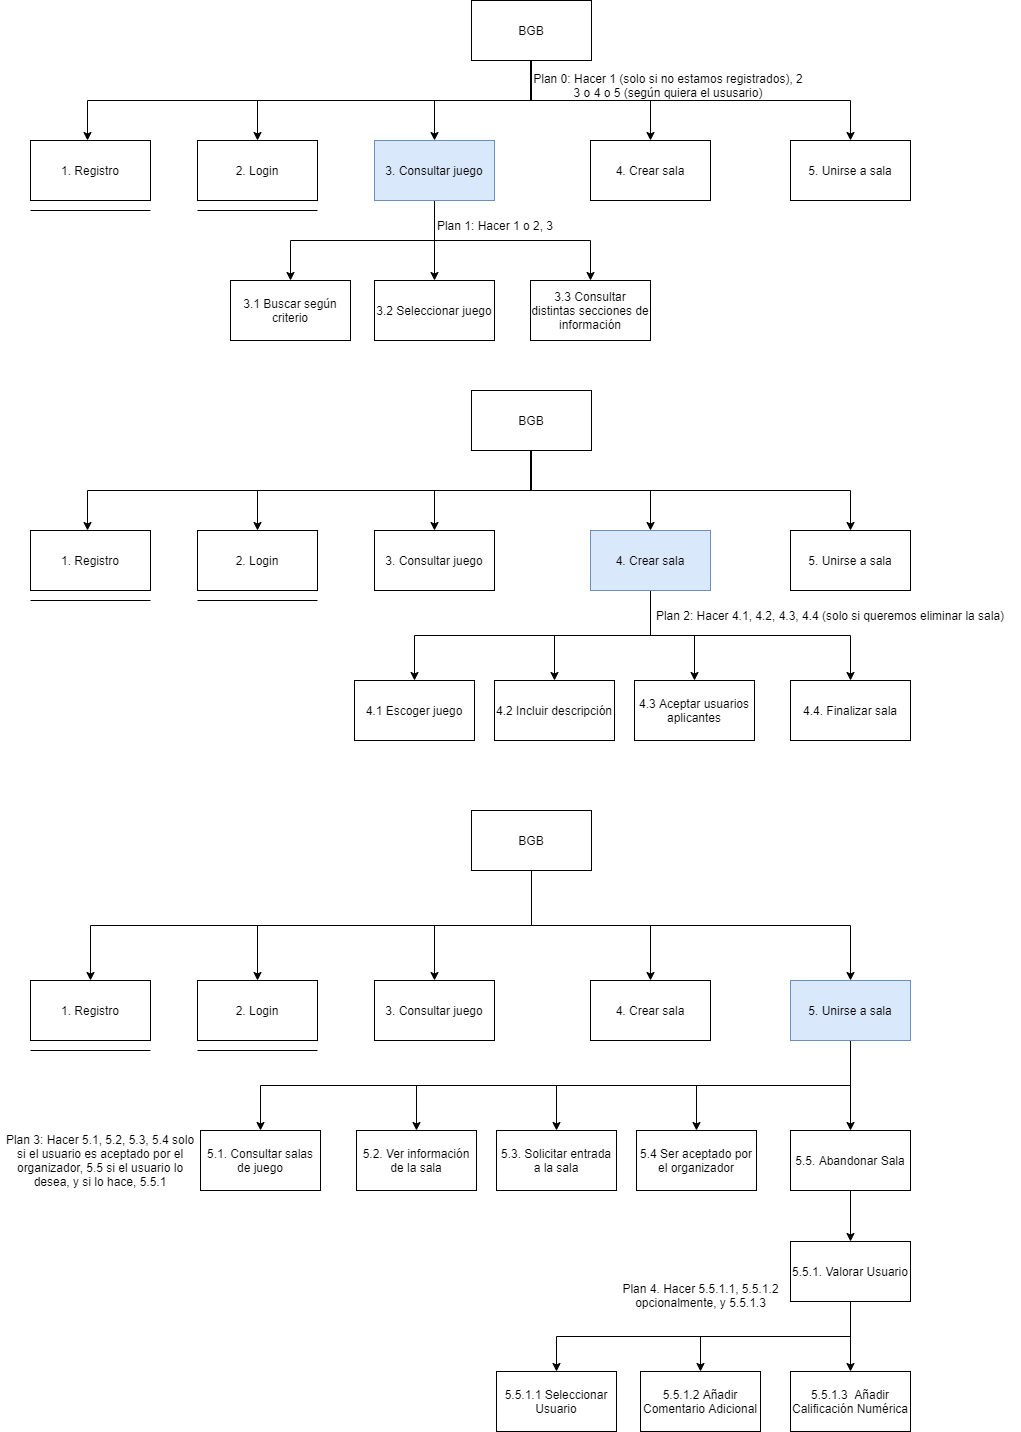

The diagram above was exported from draw.io. Its source (the exported page's mxGraphModel, read from the mxfile embedded in the PNG):
<mxGraphModel dx="2249" dy="3100" grid="1" gridSize="10" guides="1" tooltips="1" connect="1" arrows="1" fold="1" page="1" pageScale="1" pageWidth="827" pageHeight="1169" math="0" shadow="0">
  <root>
    <mxCell id="0" />
    <mxCell id="1" parent="0" />
    <mxCell id="LDPhp-rYNxQkEdoaEx1I-51" style="edgeStyle=orthogonalEdgeStyle;rounded=0;orthogonalLoop=1;jettySize=auto;html=1;exitX=0.5;exitY=1;exitDx=0;exitDy=0;" edge="1" parent="1" source="LDPhp-rYNxQkEdoaEx1I-56" target="LDPhp-rYNxQkEdoaEx1I-57">
      <mxGeometry relative="1" as="geometry" />
    </mxCell>
    <mxCell id="LDPhp-rYNxQkEdoaEx1I-52" style="edgeStyle=orthogonalEdgeStyle;rounded=0;orthogonalLoop=1;jettySize=auto;html=1;exitX=0.5;exitY=1;exitDx=0;exitDy=0;" edge="1" parent="1" source="LDPhp-rYNxQkEdoaEx1I-56" target="LDPhp-rYNxQkEdoaEx1I-58">
      <mxGeometry relative="1" as="geometry" />
    </mxCell>
    <mxCell id="LDPhp-rYNxQkEdoaEx1I-53" style="edgeStyle=orthogonalEdgeStyle;rounded=0;orthogonalLoop=1;jettySize=auto;html=1;exitX=0.5;exitY=1;exitDx=0;exitDy=0;entryX=0.5;entryY=0;entryDx=0;entryDy=0;" edge="1" parent="1" source="LDPhp-rYNxQkEdoaEx1I-56" target="LDPhp-rYNxQkEdoaEx1I-59">
      <mxGeometry relative="1" as="geometry" />
    </mxCell>
    <mxCell id="LDPhp-rYNxQkEdoaEx1I-54" style="edgeStyle=orthogonalEdgeStyle;rounded=0;orthogonalLoop=1;jettySize=auto;html=1;exitX=0.5;exitY=1;exitDx=0;exitDy=0;" edge="1" parent="1" source="LDPhp-rYNxQkEdoaEx1I-56" target="LDPhp-rYNxQkEdoaEx1I-60">
      <mxGeometry relative="1" as="geometry" />
    </mxCell>
    <mxCell id="LDPhp-rYNxQkEdoaEx1I-55" style="edgeStyle=orthogonalEdgeStyle;rounded=0;orthogonalLoop=1;jettySize=auto;html=1;exitX=0.5;exitY=1;exitDx=0;exitDy=0;" edge="1" parent="1" source="LDPhp-rYNxQkEdoaEx1I-56">
      <mxGeometry relative="1" as="geometry">
        <Array as="points">
          <mxPoint x="-260" y="-2220" />
          <mxPoint x="-260" y="-2180" />
          <mxPoint x="-703" y="-2180" />
        </Array>
        <mxPoint x="-703" y="-2140" as="targetPoint" />
      </mxGeometry>
    </mxCell>
    <mxCell id="LDPhp-rYNxQkEdoaEx1I-56" value="BGB" style="rounded=0;whiteSpace=wrap;html=1;" vertex="1" parent="1">
      <mxGeometry x="-319" y="-2280" width="120" height="60" as="geometry" />
    </mxCell>
    <mxCell id="LDPhp-rYNxQkEdoaEx1I-57" value="2. Login" style="rounded=0;whiteSpace=wrap;html=1;" vertex="1" parent="1">
      <mxGeometry x="-593" y="-2140" width="120" height="60" as="geometry" />
    </mxCell>
    <mxCell id="LDPhp-rYNxQkEdoaEx1I-118" style="edgeStyle=orthogonalEdgeStyle;rounded=0;orthogonalLoop=1;jettySize=auto;html=1;exitX=0.5;exitY=1;exitDx=0;exitDy=0;entryX=0.5;entryY=0;entryDx=0;entryDy=0;" edge="1" parent="1" source="LDPhp-rYNxQkEdoaEx1I-58" target="LDPhp-rYNxQkEdoaEx1I-117">
      <mxGeometry relative="1" as="geometry" />
    </mxCell>
    <mxCell id="LDPhp-rYNxQkEdoaEx1I-120" style="edgeStyle=orthogonalEdgeStyle;rounded=0;orthogonalLoop=1;jettySize=auto;html=1;exitX=0.5;exitY=1;exitDx=0;exitDy=0;" edge="1" parent="1" source="LDPhp-rYNxQkEdoaEx1I-58" target="LDPhp-rYNxQkEdoaEx1I-119">
      <mxGeometry relative="1" as="geometry" />
    </mxCell>
    <mxCell id="LDPhp-rYNxQkEdoaEx1I-122" style="edgeStyle=orthogonalEdgeStyle;rounded=0;orthogonalLoop=1;jettySize=auto;html=1;exitX=0.5;exitY=1;exitDx=0;exitDy=0;entryX=0.5;entryY=0;entryDx=0;entryDy=0;" edge="1" parent="1" source="LDPhp-rYNxQkEdoaEx1I-58" target="LDPhp-rYNxQkEdoaEx1I-121">
      <mxGeometry relative="1" as="geometry" />
    </mxCell>
    <mxCell id="LDPhp-rYNxQkEdoaEx1I-58" value="3. Consultar juego" style="rounded=0;whiteSpace=wrap;html=1;fillColor=#dae8fc;strokeColor=#6c8ebf;" vertex="1" parent="1">
      <mxGeometry x="-416" y="-2140" width="120" height="60" as="geometry" />
    </mxCell>
    <mxCell id="LDPhp-rYNxQkEdoaEx1I-59" value="4. Crear sala" style="rounded=0;whiteSpace=wrap;html=1;" vertex="1" parent="1">
      <mxGeometry x="-200" y="-2140" width="120" height="60" as="geometry" />
    </mxCell>
    <mxCell id="LDPhp-rYNxQkEdoaEx1I-60" value="5. Unirse a sala" style="rounded=0;whiteSpace=wrap;html=1;" vertex="1" parent="1">
      <mxGeometry y="-2140" width="120" height="60" as="geometry" />
    </mxCell>
    <mxCell id="LDPhp-rYNxQkEdoaEx1I-61" value="1. Registro" style="rounded=0;whiteSpace=wrap;html=1;" vertex="1" parent="1">
      <mxGeometry x="-760" y="-2140" width="120" height="60" as="geometry" />
    </mxCell>
    <mxCell id="LDPhp-rYNxQkEdoaEx1I-64" value="" style="endArrow=none;html=1;" edge="1" parent="1">
      <mxGeometry width="50" height="50" relative="1" as="geometry">
        <mxPoint x="-640" y="-2070" as="sourcePoint" />
        <mxPoint x="-760" y="-2070" as="targetPoint" />
      </mxGeometry>
    </mxCell>
    <mxCell id="LDPhp-rYNxQkEdoaEx1I-65" value="" style="endArrow=none;html=1;" edge="1" parent="1">
      <mxGeometry width="50" height="50" relative="1" as="geometry">
        <mxPoint x="-473" y="-2070" as="sourcePoint" />
        <mxPoint x="-593" y="-2070" as="targetPoint" />
      </mxGeometry>
    </mxCell>
    <mxCell id="LDPhp-rYNxQkEdoaEx1I-66" style="edgeStyle=orthogonalEdgeStyle;rounded=0;orthogonalLoop=1;jettySize=auto;html=1;exitX=0.5;exitY=1;exitDx=0;exitDy=0;" edge="1" parent="1" source="LDPhp-rYNxQkEdoaEx1I-72" target="LDPhp-rYNxQkEdoaEx1I-73">
      <mxGeometry relative="1" as="geometry" />
    </mxCell>
    <mxCell id="LDPhp-rYNxQkEdoaEx1I-67" style="edgeStyle=orthogonalEdgeStyle;rounded=0;orthogonalLoop=1;jettySize=auto;html=1;exitX=0.5;exitY=1;exitDx=0;exitDy=0;" edge="1" parent="1" source="LDPhp-rYNxQkEdoaEx1I-72" target="LDPhp-rYNxQkEdoaEx1I-74">
      <mxGeometry relative="1" as="geometry" />
    </mxCell>
    <mxCell id="LDPhp-rYNxQkEdoaEx1I-68" style="edgeStyle=orthogonalEdgeStyle;rounded=0;orthogonalLoop=1;jettySize=auto;html=1;exitX=0.5;exitY=1;exitDx=0;exitDy=0;entryX=0.5;entryY=0;entryDx=0;entryDy=0;" edge="1" parent="1" source="LDPhp-rYNxQkEdoaEx1I-72" target="LDPhp-rYNxQkEdoaEx1I-75">
      <mxGeometry relative="1" as="geometry" />
    </mxCell>
    <mxCell id="LDPhp-rYNxQkEdoaEx1I-69" style="edgeStyle=orthogonalEdgeStyle;rounded=0;orthogonalLoop=1;jettySize=auto;html=1;exitX=0.5;exitY=1;exitDx=0;exitDy=0;" edge="1" parent="1" source="LDPhp-rYNxQkEdoaEx1I-72" target="LDPhp-rYNxQkEdoaEx1I-76">
      <mxGeometry relative="1" as="geometry" />
    </mxCell>
    <mxCell id="LDPhp-rYNxQkEdoaEx1I-70" style="edgeStyle=orthogonalEdgeStyle;rounded=0;orthogonalLoop=1;jettySize=auto;html=1;exitX=0.5;exitY=1;exitDx=0;exitDy=0;" edge="1" parent="1" source="LDPhp-rYNxQkEdoaEx1I-72">
      <mxGeometry relative="1" as="geometry">
        <Array as="points">
          <mxPoint x="-260" y="-1830" />
          <mxPoint x="-260" y="-1790" />
          <mxPoint x="-703" y="-1790" />
        </Array>
        <mxPoint x="-703" y="-1750" as="targetPoint" />
      </mxGeometry>
    </mxCell>
    <mxCell id="LDPhp-rYNxQkEdoaEx1I-72" value="BGB" style="rounded=0;whiteSpace=wrap;html=1;" vertex="1" parent="1">
      <mxGeometry x="-319" y="-1890" width="120" height="60" as="geometry" />
    </mxCell>
    <mxCell id="LDPhp-rYNxQkEdoaEx1I-73" value="2. Login" style="rounded=0;whiteSpace=wrap;html=1;" vertex="1" parent="1">
      <mxGeometry x="-593" y="-1750" width="120" height="60" as="geometry" />
    </mxCell>
    <mxCell id="LDPhp-rYNxQkEdoaEx1I-74" value="3. Consultar juego" style="rounded=0;whiteSpace=wrap;html=1;" vertex="1" parent="1">
      <mxGeometry x="-416" y="-1750" width="120" height="60" as="geometry" />
    </mxCell>
    <mxCell id="NxpW7A-Cf7JH4E59hNF7-10" style="edgeStyle=orthogonalEdgeStyle;rounded=0;orthogonalLoop=1;jettySize=auto;html=1;exitX=0.5;exitY=1;exitDx=0;exitDy=0;" edge="1" parent="1" source="LDPhp-rYNxQkEdoaEx1I-75" target="LDPhp-rYNxQkEdoaEx1I-111">
      <mxGeometry relative="1" as="geometry" />
    </mxCell>
    <mxCell id="NxpW7A-Cf7JH4E59hNF7-11" style="edgeStyle=orthogonalEdgeStyle;rounded=0;orthogonalLoop=1;jettySize=auto;html=1;exitX=0.5;exitY=1;exitDx=0;exitDy=0;" edge="1" parent="1" source="LDPhp-rYNxQkEdoaEx1I-75" target="LDPhp-rYNxQkEdoaEx1I-113">
      <mxGeometry relative="1" as="geometry" />
    </mxCell>
    <mxCell id="NxpW7A-Cf7JH4E59hNF7-12" style="edgeStyle=orthogonalEdgeStyle;rounded=0;orthogonalLoop=1;jettySize=auto;html=1;exitX=0.5;exitY=1;exitDx=0;exitDy=0;" edge="1" parent="1" source="LDPhp-rYNxQkEdoaEx1I-75" target="LDPhp-rYNxQkEdoaEx1I-115">
      <mxGeometry relative="1" as="geometry" />
    </mxCell>
    <mxCell id="LDPhp-rYNxQkEdoaEx1I-129" style="edgeStyle=orthogonalEdgeStyle;rounded=0;orthogonalLoop=1;jettySize=auto;html=1;exitX=0.5;exitY=1;exitDx=0;exitDy=0;" edge="1" parent="1" source="LDPhp-rYNxQkEdoaEx1I-75" target="LDPhp-rYNxQkEdoaEx1I-128">
      <mxGeometry relative="1" as="geometry" />
    </mxCell>
    <mxCell id="LDPhp-rYNxQkEdoaEx1I-75" value="4. Crear sala" style="rounded=0;whiteSpace=wrap;html=1;fillColor=#dae8fc;strokeColor=#6c8ebf;" vertex="1" parent="1">
      <mxGeometry x="-200" y="-1750" width="120" height="60" as="geometry" />
    </mxCell>
    <mxCell id="LDPhp-rYNxQkEdoaEx1I-76" value="5. Unirse a sala" style="rounded=0;whiteSpace=wrap;html=1;" vertex="1" parent="1">
      <mxGeometry y="-1750" width="120" height="60" as="geometry" />
    </mxCell>
    <mxCell id="LDPhp-rYNxQkEdoaEx1I-79" value="" style="endArrow=none;html=1;" edge="1" parent="1">
      <mxGeometry width="50" height="50" relative="1" as="geometry">
        <mxPoint x="-640" y="-1680" as="sourcePoint" />
        <mxPoint x="-760" y="-1680" as="targetPoint" />
      </mxGeometry>
    </mxCell>
    <mxCell id="LDPhp-rYNxQkEdoaEx1I-80" value="" style="endArrow=none;html=1;" edge="1" parent="1">
      <mxGeometry width="50" height="50" relative="1" as="geometry">
        <mxPoint x="-473" y="-1680" as="sourcePoint" />
        <mxPoint x="-593" y="-1680" as="targetPoint" />
      </mxGeometry>
    </mxCell>
    <mxCell id="LDPhp-rYNxQkEdoaEx1I-81" style="edgeStyle=orthogonalEdgeStyle;rounded=0;orthogonalLoop=1;jettySize=auto;html=1;exitX=0.5;exitY=1;exitDx=0;exitDy=0;" edge="1" parent="1" source="LDPhp-rYNxQkEdoaEx1I-87" target="LDPhp-rYNxQkEdoaEx1I-88">
      <mxGeometry relative="1" as="geometry" />
    </mxCell>
    <mxCell id="LDPhp-rYNxQkEdoaEx1I-82" style="edgeStyle=orthogonalEdgeStyle;rounded=0;orthogonalLoop=1;jettySize=auto;html=1;exitX=0.5;exitY=1;exitDx=0;exitDy=0;" edge="1" parent="1" source="LDPhp-rYNxQkEdoaEx1I-87" target="LDPhp-rYNxQkEdoaEx1I-89">
      <mxGeometry relative="1" as="geometry" />
    </mxCell>
    <mxCell id="LDPhp-rYNxQkEdoaEx1I-83" style="edgeStyle=orthogonalEdgeStyle;rounded=0;orthogonalLoop=1;jettySize=auto;html=1;exitX=0.5;exitY=1;exitDx=0;exitDy=0;entryX=0.5;entryY=0;entryDx=0;entryDy=0;" edge="1" parent="1" source="LDPhp-rYNxQkEdoaEx1I-87" target="LDPhp-rYNxQkEdoaEx1I-90">
      <mxGeometry relative="1" as="geometry" />
    </mxCell>
    <mxCell id="LDPhp-rYNxQkEdoaEx1I-84" style="edgeStyle=orthogonalEdgeStyle;rounded=0;orthogonalLoop=1;jettySize=auto;html=1;exitX=0.5;exitY=1;exitDx=0;exitDy=0;" edge="1" parent="1" source="LDPhp-rYNxQkEdoaEx1I-87" target="LDPhp-rYNxQkEdoaEx1I-91">
      <mxGeometry relative="1" as="geometry" />
    </mxCell>
    <mxCell id="cEKPdD2RuMHbpPxOCNhI-53" style="edgeStyle=orthogonalEdgeStyle;rounded=0;orthogonalLoop=1;jettySize=auto;html=1;exitX=0.5;exitY=1;exitDx=0;exitDy=0;entryX=0.5;entryY=0;entryDx=0;entryDy=0;" edge="1" parent="1" source="LDPhp-rYNxQkEdoaEx1I-87" target="LDPhp-rYNxQkEdoaEx1I-92">
      <mxGeometry relative="1" as="geometry" />
    </mxCell>
    <mxCell id="LDPhp-rYNxQkEdoaEx1I-87" value="BGB" style="rounded=0;whiteSpace=wrap;html=1;" vertex="1" parent="1">
      <mxGeometry x="-319" y="-1470" width="120" height="60" as="geometry" />
    </mxCell>
    <mxCell id="LDPhp-rYNxQkEdoaEx1I-88" value="2. Login" style="rounded=0;whiteSpace=wrap;html=1;" vertex="1" parent="1">
      <mxGeometry x="-593" y="-1300" width="120" height="60" as="geometry" />
    </mxCell>
    <mxCell id="LDPhp-rYNxQkEdoaEx1I-89" value="3. Consultar juego" style="rounded=0;whiteSpace=wrap;html=1;" vertex="1" parent="1">
      <mxGeometry x="-416" y="-1300" width="120" height="60" as="geometry" />
    </mxCell>
    <mxCell id="LDPhp-rYNxQkEdoaEx1I-90" value="4. Crear sala" style="rounded=0;whiteSpace=wrap;html=1;" vertex="1" parent="1">
      <mxGeometry x="-200" y="-1300" width="120" height="60" as="geometry" />
    </mxCell>
    <mxCell id="NxpW7A-Cf7JH4E59hNF7-4" style="edgeStyle=orthogonalEdgeStyle;rounded=0;orthogonalLoop=1;jettySize=auto;html=1;exitX=0.5;exitY=1;exitDx=0;exitDy=0;entryX=0.5;entryY=0;entryDx=0;entryDy=0;" edge="1" parent="1" source="LDPhp-rYNxQkEdoaEx1I-91" target="NxpW7A-Cf7JH4E59hNF7-2">
      <mxGeometry relative="1" as="geometry" />
    </mxCell>
    <mxCell id="NxpW7A-Cf7JH4E59hNF7-5" style="edgeStyle=orthogonalEdgeStyle;rounded=0;orthogonalLoop=1;jettySize=auto;html=1;exitX=0.5;exitY=1;exitDx=0;exitDy=0;" edge="1" parent="1" source="LDPhp-rYNxQkEdoaEx1I-91" target="NxpW7A-Cf7JH4E59hNF7-1">
      <mxGeometry relative="1" as="geometry" />
    </mxCell>
    <mxCell id="NxpW7A-Cf7JH4E59hNF7-6" style="edgeStyle=orthogonalEdgeStyle;rounded=0;orthogonalLoop=1;jettySize=auto;html=1;exitX=0.5;exitY=1;exitDx=0;exitDy=0;" edge="1" parent="1" source="LDPhp-rYNxQkEdoaEx1I-91" target="NxpW7A-Cf7JH4E59hNF7-3">
      <mxGeometry relative="1" as="geometry" />
    </mxCell>
    <mxCell id="LDPhp-rYNxQkEdoaEx1I-124" style="edgeStyle=orthogonalEdgeStyle;rounded=0;orthogonalLoop=1;jettySize=auto;html=1;exitX=0.5;exitY=1;exitDx=0;exitDy=0;" edge="1" parent="1" source="LDPhp-rYNxQkEdoaEx1I-91" target="LDPhp-rYNxQkEdoaEx1I-123">
      <mxGeometry relative="1" as="geometry" />
    </mxCell>
    <mxCell id="LDPhp-rYNxQkEdoaEx1I-131" style="edgeStyle=orthogonalEdgeStyle;rounded=0;orthogonalLoop=1;jettySize=auto;html=1;exitX=0.5;exitY=1;exitDx=0;exitDy=0;" edge="1" parent="1" source="LDPhp-rYNxQkEdoaEx1I-91" target="LDPhp-rYNxQkEdoaEx1I-130">
      <mxGeometry relative="1" as="geometry" />
    </mxCell>
    <mxCell id="LDPhp-rYNxQkEdoaEx1I-91" value="5. Unirse a sala" style="rounded=0;whiteSpace=wrap;html=1;fillColor=#dae8fc;strokeColor=#6c8ebf;" vertex="1" parent="1">
      <mxGeometry y="-1300" width="120" height="60" as="geometry" />
    </mxCell>
    <mxCell id="LDPhp-rYNxQkEdoaEx1I-92" value="1. Registro" style="rounded=0;whiteSpace=wrap;html=1;" vertex="1" parent="1">
      <mxGeometry x="-760" y="-1300" width="120" height="60" as="geometry" />
    </mxCell>
    <mxCell id="LDPhp-rYNxQkEdoaEx1I-94" value="" style="endArrow=none;html=1;" edge="1" parent="1">
      <mxGeometry width="50" height="50" relative="1" as="geometry">
        <mxPoint x="-640" y="-1230" as="sourcePoint" />
        <mxPoint x="-760" y="-1230" as="targetPoint" />
      </mxGeometry>
    </mxCell>
    <mxCell id="LDPhp-rYNxQkEdoaEx1I-95" value="" style="endArrow=none;html=1;" edge="1" parent="1">
      <mxGeometry width="50" height="50" relative="1" as="geometry">
        <mxPoint x="-473" y="-1230" as="sourcePoint" />
        <mxPoint x="-593" y="-1230" as="targetPoint" />
      </mxGeometry>
    </mxCell>
    <mxCell id="LDPhp-rYNxQkEdoaEx1I-111" value="4.1 Escoger juego" style="rounded=0;whiteSpace=wrap;html=1;" vertex="1" parent="1">
      <mxGeometry x="-436" y="-1600" width="120" height="60" as="geometry" />
    </mxCell>
    <mxCell id="LDPhp-rYNxQkEdoaEx1I-113" value="4.2 Incluir descripción" style="rounded=0;whiteSpace=wrap;html=1;" vertex="1" parent="1">
      <mxGeometry x="-296" y="-1600" width="120" height="60" as="geometry" />
    </mxCell>
    <mxCell id="LDPhp-rYNxQkEdoaEx1I-115" value="4.3 Aceptar usuarios aplicantes" style="rounded=0;whiteSpace=wrap;html=1;" vertex="1" parent="1">
      <mxGeometry x="-156" y="-1600" width="120" height="60" as="geometry" />
    </mxCell>
    <mxCell id="NxpW7A-Cf7JH4E59hNF7-1" value="5.3. Solicitar entrada a la sala" style="rounded=0;whiteSpace=wrap;html=1;" vertex="1" parent="1">
      <mxGeometry x="-294" y="-1150" width="120" height="60" as="geometry" />
    </mxCell>
    <mxCell id="NxpW7A-Cf7JH4E59hNF7-2" value="5.2. Ver información de la sala" style="rounded=0;whiteSpace=wrap;html=1;" vertex="1" parent="1">
      <mxGeometry x="-434" y="-1150" width="120" height="60" as="geometry" />
    </mxCell>
    <mxCell id="NxpW7A-Cf7JH4E59hNF7-3" value="5.4 Ser aceptado por el organizador" style="rounded=0;whiteSpace=wrap;html=1;" vertex="1" parent="1">
      <mxGeometry x="-154" y="-1150" width="120" height="60" as="geometry" />
    </mxCell>
    <mxCell id="LDPhp-rYNxQkEdoaEx1I-117" value="3.1 Buscar según criterio" style="rounded=0;whiteSpace=wrap;html=1;" vertex="1" parent="1">
      <mxGeometry x="-560" y="-2000" width="120" height="60" as="geometry" />
    </mxCell>
    <mxCell id="LDPhp-rYNxQkEdoaEx1I-119" value="3.2 Seleccionar juego" style="rounded=0;whiteSpace=wrap;html=1;" vertex="1" parent="1">
      <mxGeometry x="-416" y="-2000" width="120" height="60" as="geometry" />
    </mxCell>
    <mxCell id="LDPhp-rYNxQkEdoaEx1I-121" value="3.3 Consultar distintas secciones de información" style="rounded=0;whiteSpace=wrap;html=1;" vertex="1" parent="1">
      <mxGeometry x="-260" y="-2000" width="120" height="60" as="geometry" />
    </mxCell>
    <mxCell id="LDPhp-rYNxQkEdoaEx1I-123" value="5.1. Consultar salas de juego" style="rounded=0;whiteSpace=wrap;html=1;" vertex="1" parent="1">
      <mxGeometry x="-590" y="-1150" width="120" height="60" as="geometry" />
    </mxCell>
    <mxCell id="cEKPdD2RuMHbpPxOCNhI-44" value="1. Registro" style="rounded=0;whiteSpace=wrap;html=1;" vertex="1" parent="1">
      <mxGeometry x="-760" y="-1750" width="120" height="60" as="geometry" />
    </mxCell>
    <mxCell id="LDPhp-rYNxQkEdoaEx1I-128" value="4.4. Finalizar sala" style="rounded=0;whiteSpace=wrap;html=1;" vertex="1" parent="1">
      <mxGeometry y="-1600" width="120" height="60" as="geometry" />
    </mxCell>
    <mxCell id="NxpW7A-Cf7JH4E59hNF7-13" value="Plan 0: Hacer 1 (solo si no estamos registrados), 2&lt;br&gt;3 o 4 o 5 (según quiera el ususario)" style="text;html=1;strokeColor=none;fillColor=none;align=center;verticalAlign=middle;whiteSpace=wrap;rounded=0;" vertex="1" parent="1">
      <mxGeometry x="-267" y="-2220" width="290" height="50" as="geometry" />
    </mxCell>
    <mxCell id="NxpW7A-Cf7JH4E59hNF7-14" value="Plan 1: Hacer 1 o 2, 3" style="text;html=1;strokeColor=none;fillColor=none;align=center;verticalAlign=middle;whiteSpace=wrap;rounded=0;" vertex="1" parent="1">
      <mxGeometry x="-440" y="-2080" width="290" height="50" as="geometry" />
    </mxCell>
    <mxCell id="LDPhp-rYNxQkEdoaEx1I-139" style="edgeStyle=orthogonalEdgeStyle;rounded=0;orthogonalLoop=1;jettySize=auto;html=1;exitX=0.5;exitY=1;exitDx=0;exitDy=0;" edge="1" parent="1" source="LDPhp-rYNxQkEdoaEx1I-130" target="LDPhp-rYNxQkEdoaEx1I-138">
      <mxGeometry relative="1" as="geometry" />
    </mxCell>
    <mxCell id="LDPhp-rYNxQkEdoaEx1I-130" value="5.5. Abandonar Sala" style="rounded=0;whiteSpace=wrap;html=1;" vertex="1" parent="1">
      <mxGeometry y="-1150" width="120" height="60" as="geometry" />
    </mxCell>
    <mxCell id="NxpW7A-Cf7JH4E59hNF7-15" value="Plan 2: Hacer 4.1, 4.2, 4.3, 4.4 (solo si queremos eliminar la sala)" style="text;html=1;strokeColor=none;fillColor=none;align=center;verticalAlign=middle;whiteSpace=wrap;rounded=0;" vertex="1" parent="1">
      <mxGeometry x="-150" y="-1690" width="380" height="50" as="geometry" />
    </mxCell>
    <mxCell id="LDPhp-rYNxQkEdoaEx1I-132" value="5.5.1.1 Seleccionar Usuario" style="rounded=0;whiteSpace=wrap;html=1;" vertex="1" parent="1">
      <mxGeometry x="-294" y="-909" width="120" height="60" as="geometry" />
    </mxCell>
    <mxCell id="LDPhp-rYNxQkEdoaEx1I-133" value="5.5.1.3&amp;nbsp; Añadir Calificación Numérica" style="rounded=0;whiteSpace=wrap;html=1;" vertex="1" parent="1">
      <mxGeometry y="-909" width="120" height="60" as="geometry" />
    </mxCell>
    <mxCell id="LDPhp-rYNxQkEdoaEx1I-134" value="5.5.1.2 Añadir Comentario Adicional" style="rounded=0;whiteSpace=wrap;html=1;" vertex="1" parent="1">
      <mxGeometry x="-150" y="-909" width="120" height="60" as="geometry" />
    </mxCell>
    <mxCell id="LDPhp-rYNxQkEdoaEx1I-135" style="edgeStyle=orthogonalEdgeStyle;rounded=0;orthogonalLoop=1;jettySize=auto;html=1;exitX=0.5;exitY=1;exitDx=0;exitDy=0;entryX=0.5;entryY=0;entryDx=0;entryDy=0;" edge="1" parent="1" source="LDPhp-rYNxQkEdoaEx1I-138" target="LDPhp-rYNxQkEdoaEx1I-132">
      <mxGeometry relative="1" as="geometry" />
    </mxCell>
    <mxCell id="LDPhp-rYNxQkEdoaEx1I-136" style="edgeStyle=orthogonalEdgeStyle;rounded=0;orthogonalLoop=1;jettySize=auto;html=1;exitX=0.5;exitY=1;exitDx=0;exitDy=0;" edge="1" parent="1" source="LDPhp-rYNxQkEdoaEx1I-138" target="LDPhp-rYNxQkEdoaEx1I-134">
      <mxGeometry relative="1" as="geometry" />
    </mxCell>
    <mxCell id="LDPhp-rYNxQkEdoaEx1I-137" style="edgeStyle=orthogonalEdgeStyle;rounded=0;orthogonalLoop=1;jettySize=auto;html=1;exitX=0.5;exitY=1;exitDx=0;exitDy=0;entryX=0.5;entryY=0;entryDx=0;entryDy=0;" edge="1" parent="1" source="LDPhp-rYNxQkEdoaEx1I-138" target="LDPhp-rYNxQkEdoaEx1I-133">
      <mxGeometry relative="1" as="geometry" />
    </mxCell>
    <mxCell id="LDPhp-rYNxQkEdoaEx1I-138" value="5.5.1. Valorar Usuario" style="rounded=0;whiteSpace=wrap;html=1;" vertex="1" parent="1">
      <mxGeometry y="-1039" width="120" height="60" as="geometry" />
    </mxCell>
    <mxCell id="LDPhp-rYNxQkEdoaEx1I-141" value="Plan 3: Hacer 5.1, 5.2, 5.3, 5.4 solo si el usuario es aceptado por el organizador, 5.5 si el usuario lo desea, y si lo hace, 5.5.1" style="text;html=1;strokeColor=none;fillColor=none;align=center;verticalAlign=middle;whiteSpace=wrap;rounded=0;" vertex="1" parent="1">
      <mxGeometry x="-790" y="-1180" width="200" height="120" as="geometry" />
    </mxCell>
    <mxCell id="LDPhp-rYNxQkEdoaEx1I-142" value="Plan 4. Hacer 5.5.1.1, 5.5.1.2 opcionalmente, y 5.5.1.3" style="text;html=1;strokeColor=none;fillColor=none;align=center;verticalAlign=middle;whiteSpace=wrap;rounded=0;" vertex="1" parent="1">
      <mxGeometry x="-171.5" y="-1020" width="163" height="70" as="geometry" />
    </mxCell>
  </root>
</mxGraphModel>